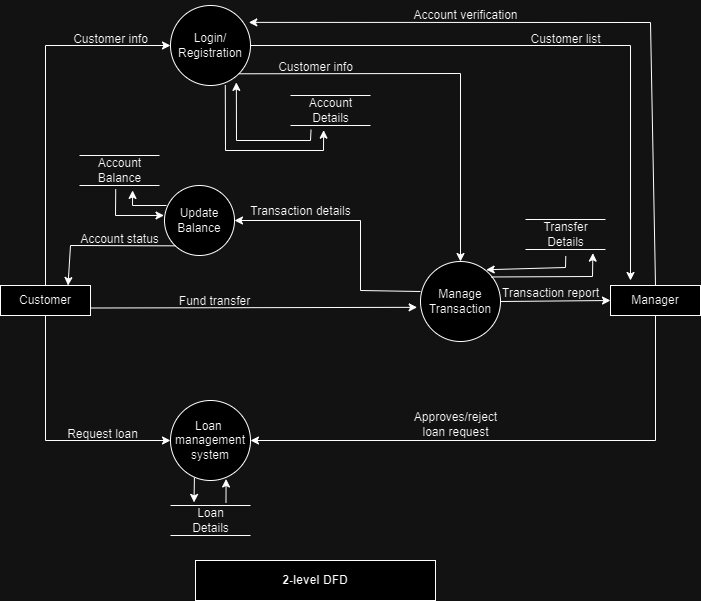

The diagram above was exported from draw.io. Its source (the exported page's mxGraphModel, read from the mxfile embedded in the PNG):
<mxGraphModel dx="1138" dy="665" grid="1" gridSize="10" guides="1" tooltips="1" connect="1" arrows="1" fold="1" page="1" pageScale="1" pageWidth="850" pageHeight="1100" math="0" shadow="0" extFonts="Permanent Marker^https://fonts.googleapis.com/css?family=Permanent+Marker">
  <root>
    <mxCell id="0" />
    <mxCell id="1" parent="0" />
    <mxCell id="7KaBFbaK02zFljQ8fCeq-492" value="Manage&lt;div&gt;Transaction&lt;/div&gt;" style="ellipse;whiteSpace=wrap;html=1;aspect=fixed;" vertex="1" parent="1">
      <mxGeometry x="540" y="271" width="80" height="80" as="geometry" />
    </mxCell>
    <mxCell id="7KaBFbaK02zFljQ8fCeq-493" value="Login/&lt;div&gt;Registration&lt;/div&gt;" style="ellipse;whiteSpace=wrap;html=1;aspect=fixed;" vertex="1" parent="1">
      <mxGeometry x="290" y="15" width="80" height="80" as="geometry" />
    </mxCell>
    <mxCell id="7KaBFbaK02zFljQ8fCeq-494" value="Loan&amp;nbsp;&lt;div&gt;management&lt;/div&gt;&lt;div&gt;system&lt;/div&gt;" style="ellipse;whiteSpace=wrap;html=1;aspect=fixed;" vertex="1" parent="1">
      <mxGeometry x="290" y="410" width="80" height="80" as="geometry" />
    </mxCell>
    <mxCell id="7KaBFbaK02zFljQ8fCeq-495" value="Manager" style="rounded=0;whiteSpace=wrap;html=1;" vertex="1" parent="1">
      <mxGeometry x="730" y="295" width="90" height="30" as="geometry" />
    </mxCell>
    <mxCell id="7KaBFbaK02zFljQ8fCeq-496" value="Customer" style="rounded=0;whiteSpace=wrap;html=1;" vertex="1" parent="1">
      <mxGeometry x="120" y="295" width="90" height="30" as="geometry" />
    </mxCell>
    <mxCell id="7KaBFbaK02zFljQ8fCeq-497" value="" style="endArrow=classic;html=1;rounded=0;exitX=1;exitY=0.75;exitDx=0;exitDy=0;entryX=-0.042;entryY=0.573;entryDx=0;entryDy=0;entryPerimeter=0;" edge="1" parent="1" source="7KaBFbaK02zFljQ8fCeq-496" target="7KaBFbaK02zFljQ8fCeq-492">
      <mxGeometry width="50" height="50" relative="1" as="geometry">
        <mxPoint x="440" y="370" as="sourcePoint" />
        <mxPoint x="490" y="320" as="targetPoint" />
      </mxGeometry>
    </mxCell>
    <mxCell id="7KaBFbaK02zFljQ8fCeq-498" value="" style="endArrow=classic;html=1;rounded=0;exitX=1;exitY=0.5;exitDx=0;exitDy=0;entryX=0;entryY=0.5;entryDx=0;entryDy=0;" edge="1" parent="1" source="7KaBFbaK02zFljQ8fCeq-492" target="7KaBFbaK02zFljQ8fCeq-495">
      <mxGeometry width="50" height="50" relative="1" as="geometry">
        <mxPoint x="470" y="360" as="sourcePoint" />
        <mxPoint x="720" y="320" as="targetPoint" />
      </mxGeometry>
    </mxCell>
    <mxCell id="7KaBFbaK02zFljQ8fCeq-499" value="" style="endArrow=classic;html=1;rounded=0;exitX=0;exitY=0.375;exitDx=0;exitDy=0;entryX=1;entryY=0.5;entryDx=0;entryDy=0;exitPerimeter=0;" edge="1" parent="1" source="7KaBFbaK02zFljQ8fCeq-492" target="7KaBFbaK02zFljQ8fCeq-516">
      <mxGeometry width="50" height="50" relative="1" as="geometry">
        <mxPoint x="510" y="360" as="sourcePoint" />
        <mxPoint x="560" y="310" as="targetPoint" />
        <Array as="points">
          <mxPoint x="480" y="300" />
          <mxPoint x="480" y="230" />
        </Array>
      </mxGeometry>
    </mxCell>
    <mxCell id="7KaBFbaK02zFljQ8fCeq-500" value="" style="endArrow=classic;html=1;rounded=0;exitX=0.5;exitY=1;exitDx=0;exitDy=0;entryX=1;entryY=0.5;entryDx=0;entryDy=0;" edge="1" parent="1" source="7KaBFbaK02zFljQ8fCeq-495" target="7KaBFbaK02zFljQ8fCeq-494">
      <mxGeometry width="50" height="50" relative="1" as="geometry">
        <mxPoint x="470" y="420" as="sourcePoint" />
        <mxPoint x="520" y="370" as="targetPoint" />
        <Array as="points">
          <mxPoint x="775" y="450" />
        </Array>
      </mxGeometry>
    </mxCell>
    <mxCell id="7KaBFbaK02zFljQ8fCeq-501" value="" style="endArrow=classic;html=1;rounded=0;exitX=0.5;exitY=1;exitDx=0;exitDy=0;entryX=0;entryY=0.5;entryDx=0;entryDy=0;" edge="1" parent="1" source="7KaBFbaK02zFljQ8fCeq-496" target="7KaBFbaK02zFljQ8fCeq-494">
      <mxGeometry width="50" height="50" relative="1" as="geometry">
        <mxPoint x="380" y="420" as="sourcePoint" />
        <mxPoint x="430" y="370" as="targetPoint" />
        <Array as="points">
          <mxPoint x="165" y="450" />
        </Array>
      </mxGeometry>
    </mxCell>
    <mxCell id="7KaBFbaK02zFljQ8fCeq-502" value="" style="endArrow=classic;html=1;rounded=0;exitX=1;exitY=1;exitDx=0;exitDy=0;entryX=0.5;entryY=0;entryDx=0;entryDy=0;" edge="1" parent="1" source="7KaBFbaK02zFljQ8fCeq-493" target="7KaBFbaK02zFljQ8fCeq-492">
      <mxGeometry width="50" height="50" relative="1" as="geometry">
        <mxPoint x="380" y="270" as="sourcePoint" />
        <mxPoint x="430" y="220" as="targetPoint" />
        <Array as="points">
          <mxPoint x="580" y="83" />
        </Array>
      </mxGeometry>
    </mxCell>
    <mxCell id="7KaBFbaK02zFljQ8fCeq-503" value="" style="endArrow=classic;html=1;rounded=0;exitX=0.5;exitY=0;exitDx=0;exitDy=0;entryX=0;entryY=0.5;entryDx=0;entryDy=0;" edge="1" parent="1" source="7KaBFbaK02zFljQ8fCeq-496" target="7KaBFbaK02zFljQ8fCeq-493">
      <mxGeometry width="50" height="50" relative="1" as="geometry">
        <mxPoint x="380" y="270" as="sourcePoint" />
        <mxPoint x="430" y="220" as="targetPoint" />
        <Array as="points">
          <mxPoint x="165" y="55" />
        </Array>
      </mxGeometry>
    </mxCell>
    <mxCell id="7KaBFbaK02zFljQ8fCeq-504" value="" style="endArrow=classic;html=1;rounded=0;exitX=1;exitY=0.5;exitDx=0;exitDy=0;" edge="1" parent="1" source="7KaBFbaK02zFljQ8fCeq-493">
      <mxGeometry width="50" height="50" relative="1" as="geometry">
        <mxPoint x="570" y="270" as="sourcePoint" />
        <mxPoint x="750" y="290" as="targetPoint" />
        <Array as="points">
          <mxPoint x="750" y="55" />
        </Array>
      </mxGeometry>
    </mxCell>
    <mxCell id="7KaBFbaK02zFljQ8fCeq-505" value="" style="endArrow=classic;html=1;rounded=0;exitX=0.5;exitY=0;exitDx=0;exitDy=0;entryX=0.979;entryY=0.211;entryDx=0;entryDy=0;entryPerimeter=0;" edge="1" parent="1" source="7KaBFbaK02zFljQ8fCeq-495" target="7KaBFbaK02zFljQ8fCeq-493">
      <mxGeometry width="50" height="50" relative="1" as="geometry">
        <mxPoint x="570" y="270" as="sourcePoint" />
        <mxPoint x="620" y="220" as="targetPoint" />
        <Array as="points">
          <mxPoint x="770" y="32" />
        </Array>
      </mxGeometry>
    </mxCell>
    <mxCell id="7KaBFbaK02zFljQ8fCeq-506" value="Account verification" style="text;html=1;align=center;verticalAlign=middle;resizable=0;points=[];autosize=1;strokeColor=none;fillColor=none;" vertex="1" parent="1">
      <mxGeometry x="520" y="10" width="130" height="30" as="geometry" />
    </mxCell>
    <mxCell id="7KaBFbaK02zFljQ8fCeq-507" value="Customer list" style="text;html=1;align=center;verticalAlign=middle;resizable=0;points=[];autosize=1;strokeColor=none;fillColor=none;" vertex="1" parent="1">
      <mxGeometry x="640" y="34" width="90" height="30" as="geometry" />
    </mxCell>
    <mxCell id="7KaBFbaK02zFljQ8fCeq-508" value="Customer info" style="text;html=1;align=center;verticalAlign=middle;resizable=0;points=[];autosize=1;strokeColor=none;fillColor=none;" vertex="1" parent="1">
      <mxGeometry x="385" y="62" width="100" height="30" as="geometry" />
    </mxCell>
    <mxCell id="7KaBFbaK02zFljQ8fCeq-509" value="Transaction report" style="text;html=1;align=center;verticalAlign=middle;resizable=0;points=[];autosize=1;strokeColor=none;fillColor=none;" vertex="1" parent="1">
      <mxGeometry x="610" y="288" width="120" height="30" as="geometry" />
    </mxCell>
    <mxCell id="7KaBFbaK02zFljQ8fCeq-510" value="Customer info" style="text;html=1;align=center;verticalAlign=middle;resizable=0;points=[];autosize=1;strokeColor=none;fillColor=none;" vertex="1" parent="1">
      <mxGeometry x="180" y="34" width="100" height="30" as="geometry" />
    </mxCell>
    <mxCell id="7KaBFbaK02zFljQ8fCeq-511" value="Transaction details" style="text;html=1;align=center;verticalAlign=middle;resizable=0;points=[];autosize=1;strokeColor=none;fillColor=none;" vertex="1" parent="1">
      <mxGeometry x="360" y="206" width="120" height="30" as="geometry" />
    </mxCell>
    <mxCell id="7KaBFbaK02zFljQ8fCeq-512" value="Fund transfer" style="text;html=1;align=center;verticalAlign=middle;resizable=0;points=[];autosize=1;strokeColor=none;fillColor=none;" vertex="1" parent="1">
      <mxGeometry x="289" y="296" width="90" height="30" as="geometry" />
    </mxCell>
    <mxCell id="7KaBFbaK02zFljQ8fCeq-513" value="Request loan" style="text;html=1;align=center;verticalAlign=middle;resizable=0;points=[];autosize=1;strokeColor=none;fillColor=none;" vertex="1" parent="1">
      <mxGeometry x="177" y="429" width="90" height="30" as="geometry" />
    </mxCell>
    <mxCell id="7KaBFbaK02zFljQ8fCeq-514" value="Approves/reject&lt;div&gt;loan request&lt;/div&gt;" style="text;html=1;align=center;verticalAlign=middle;resizable=0;points=[];autosize=1;strokeColor=none;fillColor=none;" vertex="1" parent="1">
      <mxGeometry x="520" y="414" width="110" height="40" as="geometry" />
    </mxCell>
    <mxCell id="7KaBFbaK02zFljQ8fCeq-515" value="&lt;b&gt;2-level DFD&lt;/b&gt;" style="rounded=0;whiteSpace=wrap;html=1;" vertex="1" parent="1">
      <mxGeometry x="315" y="570" width="240" height="40" as="geometry" />
    </mxCell>
    <mxCell id="7KaBFbaK02zFljQ8fCeq-516" value="Update&lt;div&gt;Balance&lt;/div&gt;" style="ellipse;whiteSpace=wrap;html=1;aspect=fixed;" vertex="1" parent="1">
      <mxGeometry x="284" y="195" width="70" height="70" as="geometry" />
    </mxCell>
    <mxCell id="7KaBFbaK02zFljQ8fCeq-517" value="" style="endArrow=classic;html=1;rounded=0;entryX=0.75;entryY=0;entryDx=0;entryDy=0;exitX=1.059;exitY=0.711;exitDx=0;exitDy=0;exitPerimeter=0;" edge="1" parent="1" source="7KaBFbaK02zFljQ8fCeq-518" target="7KaBFbaK02zFljQ8fCeq-496">
      <mxGeometry width="50" height="50" relative="1" as="geometry">
        <mxPoint x="290" y="220" as="sourcePoint" />
        <mxPoint x="420" y="120" as="targetPoint" />
        <Array as="points">
          <mxPoint x="190" y="255" />
        </Array>
      </mxGeometry>
    </mxCell>
    <mxCell id="7KaBFbaK02zFljQ8fCeq-518" value="Account status" style="text;html=1;align=center;verticalAlign=middle;resizable=0;points=[];autosize=1;strokeColor=none;fillColor=none;" vertex="1" parent="1">
      <mxGeometry x="189" y="234" width="100" height="30" as="geometry" />
    </mxCell>
    <mxCell id="7KaBFbaK02zFljQ8fCeq-519" value="" style="endArrow=none;html=1;rounded=0;" edge="1" parent="1">
      <mxGeometry width="50" height="50" relative="1" as="geometry">
        <mxPoint x="199" y="165" as="sourcePoint" />
        <mxPoint x="279" y="165" as="targetPoint" />
      </mxGeometry>
    </mxCell>
    <mxCell id="7KaBFbaK02zFljQ8fCeq-520" value="" style="endArrow=none;html=1;rounded=0;" edge="1" parent="1">
      <mxGeometry width="50" height="50" relative="1" as="geometry">
        <mxPoint x="199" y="195" as="sourcePoint" />
        <mxPoint x="279" y="195" as="targetPoint" />
      </mxGeometry>
    </mxCell>
    <mxCell id="7KaBFbaK02zFljQ8fCeq-521" value="Account&lt;div&gt;Balance&lt;/div&gt;" style="text;html=1;align=center;verticalAlign=middle;resizable=0;points=[];autosize=1;strokeColor=none;fillColor=none;" vertex="1" parent="1">
      <mxGeometry x="204" y="160" width="70" height="40" as="geometry" />
    </mxCell>
    <mxCell id="7KaBFbaK02zFljQ8fCeq-522" value="" style="endArrow=classic;html=1;rounded=0;exitX=0.446;exitY=0.969;exitDx=0;exitDy=0;exitPerimeter=0;entryX=-0.007;entryY=0.428;entryDx=0;entryDy=0;entryPerimeter=0;" edge="1" parent="1" source="7KaBFbaK02zFljQ8fCeq-521" target="7KaBFbaK02zFljQ8fCeq-516">
      <mxGeometry width="50" height="50" relative="1" as="geometry">
        <mxPoint x="370" y="205" as="sourcePoint" />
        <mxPoint x="420" y="155" as="targetPoint" />
        <Array as="points">
          <mxPoint x="235" y="225" />
        </Array>
      </mxGeometry>
    </mxCell>
    <mxCell id="7KaBFbaK02zFljQ8fCeq-523" value="" style="endArrow=classic;html=1;rounded=0;entryX=0.687;entryY=0.998;entryDx=0;entryDy=0;entryPerimeter=0;" edge="1" parent="1" target="7KaBFbaK02zFljQ8fCeq-521">
      <mxGeometry width="50" height="50" relative="1" as="geometry">
        <mxPoint x="286" y="215" as="sourcePoint" />
        <mxPoint x="420" y="155" as="targetPoint" />
        <Array as="points">
          <mxPoint x="252" y="215" />
        </Array>
      </mxGeometry>
    </mxCell>
    <mxCell id="7KaBFbaK02zFljQ8fCeq-524" value="" style="endArrow=none;html=1;rounded=0;" edge="1" parent="1">
      <mxGeometry width="50" height="50" relative="1" as="geometry">
        <mxPoint x="410" y="105" as="sourcePoint" />
        <mxPoint x="490" y="105" as="targetPoint" />
      </mxGeometry>
    </mxCell>
    <mxCell id="7KaBFbaK02zFljQ8fCeq-525" value="" style="endArrow=none;html=1;rounded=0;" edge="1" parent="1">
      <mxGeometry width="50" height="50" relative="1" as="geometry">
        <mxPoint x="410" y="135" as="sourcePoint" />
        <mxPoint x="490" y="135" as="targetPoint" />
      </mxGeometry>
    </mxCell>
    <mxCell id="7KaBFbaK02zFljQ8fCeq-526" value="Account&lt;div&gt;Details&lt;/div&gt;" style="text;html=1;align=center;verticalAlign=middle;resizable=0;points=[];autosize=1;strokeColor=none;fillColor=none;" vertex="1" parent="1">
      <mxGeometry x="415" y="100" width="70" height="40" as="geometry" />
    </mxCell>
    <mxCell id="7KaBFbaK02zFljQ8fCeq-527" value="" style="endArrow=classic;html=1;rounded=0;exitX=0.685;exitY=0.996;exitDx=0;exitDy=0;entryX=0.402;entryY=0.992;entryDx=0;entryDy=0;entryPerimeter=0;exitPerimeter=0;" edge="1" parent="1" source="7KaBFbaK02zFljQ8fCeq-493" target="7KaBFbaK02zFljQ8fCeq-526">
      <mxGeometry width="50" height="50" relative="1" as="geometry">
        <mxPoint x="340" y="80" as="sourcePoint" />
        <mxPoint x="390" y="30" as="targetPoint" />
        <Array as="points">
          <mxPoint x="345" y="160" />
          <mxPoint x="443" y="160" />
        </Array>
      </mxGeometry>
    </mxCell>
    <mxCell id="7KaBFbaK02zFljQ8fCeq-528" value="" style="endArrow=classic;html=1;rounded=0;entryX=0.823;entryY=0.961;entryDx=0;entryDy=0;entryPerimeter=0;exitX=0.222;exitY=0.981;exitDx=0;exitDy=0;exitPerimeter=0;" edge="1" parent="1" source="7KaBFbaK02zFljQ8fCeq-526" target="7KaBFbaK02zFljQ8fCeq-493">
      <mxGeometry width="50" height="50" relative="1" as="geometry">
        <mxPoint x="340" y="260" as="sourcePoint" />
        <mxPoint x="390" y="210" as="targetPoint" />
        <Array as="points">
          <mxPoint x="430" y="150" />
          <mxPoint x="356" y="150" />
        </Array>
      </mxGeometry>
    </mxCell>
    <mxCell id="7KaBFbaK02zFljQ8fCeq-529" value="" style="endArrow=none;html=1;rounded=0;" edge="1" parent="1">
      <mxGeometry width="50" height="50" relative="1" as="geometry">
        <mxPoint x="645" y="229" as="sourcePoint" />
        <mxPoint x="725" y="229" as="targetPoint" />
      </mxGeometry>
    </mxCell>
    <mxCell id="7KaBFbaK02zFljQ8fCeq-530" value="" style="endArrow=none;html=1;rounded=0;" edge="1" parent="1">
      <mxGeometry width="50" height="50" relative="1" as="geometry">
        <mxPoint x="645" y="259" as="sourcePoint" />
        <mxPoint x="725" y="259" as="targetPoint" />
      </mxGeometry>
    </mxCell>
    <mxCell id="7KaBFbaK02zFljQ8fCeq-531" value="Transfer&lt;div&gt;Details&lt;/div&gt;" style="text;html=1;align=center;verticalAlign=middle;resizable=0;points=[];autosize=1;strokeColor=none;fillColor=none;" vertex="1" parent="1">
      <mxGeometry x="650" y="224" width="70" height="40" as="geometry" />
    </mxCell>
    <mxCell id="7KaBFbaK02zFljQ8fCeq-532" value="" style="endArrow=classic;html=1;rounded=0;exitX=0.008;exitY=-0.051;exitDx=0;exitDy=0;exitPerimeter=0;entryX=0.891;entryY=0.966;entryDx=0;entryDy=0;entryPerimeter=0;" edge="1" parent="1" source="7KaBFbaK02zFljQ8fCeq-509" target="7KaBFbaK02zFljQ8fCeq-531">
      <mxGeometry width="50" height="50" relative="1" as="geometry">
        <mxPoint x="590" y="250" as="sourcePoint" />
        <mxPoint x="640" y="200" as="targetPoint" />
        <Array as="points">
          <mxPoint x="712" y="286" />
        </Array>
      </mxGeometry>
    </mxCell>
    <mxCell id="7KaBFbaK02zFljQ8fCeq-533" value="" style="endArrow=classic;html=1;rounded=0;exitX=0.504;exitY=1.037;exitDx=0;exitDy=0;exitPerimeter=0;entryX=0.821;entryY=0.103;entryDx=0;entryDy=0;entryPerimeter=0;" edge="1" parent="1" source="7KaBFbaK02zFljQ8fCeq-531" target="7KaBFbaK02zFljQ8fCeq-492">
      <mxGeometry width="50" height="50" relative="1" as="geometry">
        <mxPoint x="590" y="250" as="sourcePoint" />
        <mxPoint x="640" y="200" as="targetPoint" />
        <Array as="points">
          <mxPoint x="685" y="277" />
        </Array>
      </mxGeometry>
    </mxCell>
    <mxCell id="7KaBFbaK02zFljQ8fCeq-534" value="" style="endArrow=none;html=1;rounded=0;" edge="1" parent="1">
      <mxGeometry width="50" height="50" relative="1" as="geometry">
        <mxPoint x="290" y="515" as="sourcePoint" />
        <mxPoint x="370" y="515" as="targetPoint" />
      </mxGeometry>
    </mxCell>
    <mxCell id="7KaBFbaK02zFljQ8fCeq-535" value="" style="endArrow=none;html=1;rounded=0;" edge="1" parent="1">
      <mxGeometry width="50" height="50" relative="1" as="geometry">
        <mxPoint x="290" y="545" as="sourcePoint" />
        <mxPoint x="370" y="545" as="targetPoint" />
      </mxGeometry>
    </mxCell>
    <mxCell id="7KaBFbaK02zFljQ8fCeq-536" value="Loan&lt;div&gt;Details&lt;/div&gt;" style="text;html=1;align=center;verticalAlign=middle;resizable=0;points=[];autosize=1;strokeColor=none;fillColor=none;" vertex="1" parent="1">
      <mxGeometry x="300" y="510" width="60" height="40" as="geometry" />
    </mxCell>
    <mxCell id="7KaBFbaK02zFljQ8fCeq-537" value="" style="endArrow=classic;html=1;rounded=0;entryX=0.695;entryY=0.981;entryDx=0;entryDy=0;exitX=0.758;exitY=0.06;exitDx=0;exitDy=0;exitPerimeter=0;entryPerimeter=0;" edge="1" parent="1" source="7KaBFbaK02zFljQ8fCeq-536" target="7KaBFbaK02zFljQ8fCeq-494">
      <mxGeometry width="50" height="50" relative="1" as="geometry">
        <mxPoint x="350" y="460" as="sourcePoint" />
        <mxPoint x="400" y="410" as="targetPoint" />
      </mxGeometry>
    </mxCell>
    <mxCell id="7KaBFbaK02zFljQ8fCeq-538" value="" style="endArrow=classic;html=1;rounded=0;exitX=0.299;exitY=0.965;exitDx=0;exitDy=0;exitPerimeter=0;entryX=0.225;entryY=0.048;entryDx=0;entryDy=0;entryPerimeter=0;" edge="1" parent="1" source="7KaBFbaK02zFljQ8fCeq-494" target="7KaBFbaK02zFljQ8fCeq-536">
      <mxGeometry width="50" height="50" relative="1" as="geometry">
        <mxPoint x="315" y="489.99999999999994" as="sourcePoint" />
        <mxPoint x="401.88" y="452.32" as="targetPoint" />
      </mxGeometry>
    </mxCell>
  </root>
</mxGraphModel>